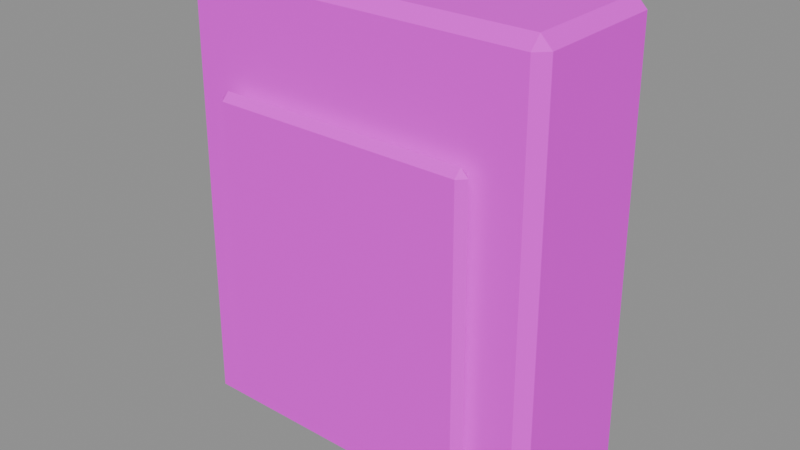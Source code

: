 # Source: utility_box.blend  (saved by Blender 4.5.87; exported with 4.5.12 LTS)
import bpy
from mathutils import Matrix  # noqa: F401  (used for matrix-valued properties, if any)

bpy.ops.wm.read_factory_settings(use_empty=True)
scene = bpy.context.scene
scene.name = 'ComponentPackage_utility_box'

# ---- collections
col_sea_scene_water_building_003_utility_box = bpy.data.collections.new('SEA-SCENE-WATER-BUILDING-003-UTILITY-BOX'); scene.collection.children.link(col_sea_scene_water_building_003_utility_box)

# ---- images (referenced by path relative to the original .blend; pixels are not part of the script)
import os
ASSET_DIR = os.environ.get("B2B_ASSET_DIR", "")  # directory of the original .blend (textures are referenced by path, not embedded)
HERE = os.path.dirname(os.path.abspath(__file__))  # packed textures are extracted next to this script under _unpacked/

def load_image(name, relpath, width, height, colorspace="sRGB"):
    """Load a texture the original file referenced (path relative to the .blend, or extracted next to this script)."""
    p = next((c for c in (os.path.join(HERE, relpath), os.path.join(ASSET_DIR, relpath)) if relpath and os.path.exists(c)), "")
    if p:
        img = bpy.data.images.load(p, check_existing=True)
        img.name = name
    else:  # same state as the original file: an image datablock whose file is absent (Cycles renders it pink)
        img = bpy.data.images.new(name, width, height)
        img.source = "FILE"
        img.filepath = "//" + (relpath or name)
    img.colorspace_settings.name = colorspace
    return img
img_sea_cabin_timber_8x8_512_png = load_image('sea_cabin_timber_8x8_512.png', 'sea_cabin_timber_8x8_512.png', 1024, 1024, 'sRGB')

# ---- materials (node trees are filled in below, after node groups)
mat_wb003v2_sea_matte = bpy.data.materials.new('WB003V2_SEA_Matte')

# ---- material node trees
mat_wb003v2_sea_matte.use_nodes = True; mat_wb003v2_sea_matte.node_tree.nodes.clear()
_N = mat_wb003v2_sea_matte.node_tree.nodes; _L = mat_wb003v2_sea_matte.node_tree.links
n0 = _N.new('ShaderNodeBsdfPrincipled'); n0.name = '原理化 BSDF'; n0.location = (-200, 100)
n0.inputs[2].default_value = 0.78
n1 = _N.new('ShaderNodeOutputMaterial'); n1.name = '材质输出'; n1.location = (200, 100)
n2 = _N.new('ShaderNodeUVMap'); n2.name = 'UV 贴图'; n2.location = (0, 0)
n2.uv_map = 'PaletteUV'
n3 = _N.new('ShaderNodeTexImage'); n3.name = '图像纹理'; n3.location = (0, 0)
n3.image = img_sea_cabin_timber_8x8_512_png
n3.interpolation = 'Closest'
n3.extension = 'EXTEND'
_L.new(n0.outputs[0], n1.inputs[0])
_L.new(n2.outputs[0], n3.inputs[0])
_L.new(n3.outputs[0], n0.inputs[0])
n1.is_active_output = True

# ---- meshes
me_wb003v2_cabinet_004 = bpy.data.meshes.new('WB003V2_Cabinet.004')
me_wb003v2_cabinet_004.from_pydata([(-0.4996, -0.1548, 0.03), (-0.47, -0.1549, 0.0), (-0.4696, -0.1848, 0.03), (0.4996, -0.1548, 0.03), (0.4696, -0.1848, 0.03), (0.47, -0.1549, 0.0), (0.4696, 0.2349, 0.03), (0.4996, 0.2049, 0.03), (0.47, 0.2051, 0.0), (-0.4996, 0.2049, 0.03), (-0.4696, 0.2349, 0.03), (-0.47, 0.2051, 0.0), (-0.4854, -0.1497, 1.17), (-0.4563, -0.1788, 1.17), (-0.4559, -0.1495, 1.2), (0.4854, -0.1497, 1.17), (0.4559, -0.1495, 1.2), (0.4563, -0.1788, 1.17), (0.4563, 0.2289, 1.17), (0.4559, 0.1997, 1.2), (0.4854, 0.1998, 1.17), (-0.4854, 0.1998, 1.17), (-0.4559, 0.1997, 1.2), (-0.4563, 0.2289, 1.17)], [], [(0, 1, 2), (3, 4, 5), (6, 7, 8), (9, 10, 11), (12, 13, 14), (15, 16, 17), (18, 19, 20), (21, 22, 23), (0, 9, 11, 1), (8, 11, 10, 6), (5, 8, 7, 3), (1, 5, 4, 2), (2, 13, 12, 0), (3, 15, 17, 4), (13, 17, 16, 14), (6, 18, 20, 7), (15, 20, 19, 16), (9, 21, 23, 10), (18, 23, 22, 19), (14, 22, 21, 12), (9, 0, 12, 21), (11, 8, 5, 1), (2, 4, 17, 13), (3, 7, 20, 15), (6, 10, 23, 18), (14, 16, 19, 22)])
_uv = me_wb003v2_cabinet_004.uv_layers.new(name='PaletteUV')
_uv.uv.foreach_set('vector', [0.4655, 0.8125, 0.4235, 0.8367, 0.4235, 0.7883, 0.4655, 0.8125, 0.4235, 0.8367, 0.4235, 0.7883, 0.4655, 0.8125, 0.4235, 0.8367, 0.4235, 0.7883, 0.4655, 0.8125, 0.4235, 0.8367, 0.4235, 0.7883, 0.4655, 0.8125, 0.4235, 0.8367, 0.4235, 0.7883, 0.4655, 0.8125, 0.4235, 0.8367, 0.4235, 0.7883, 0.4655, 0.8125, 0.4235, 0.8367, 0.4235, 0.7883, 0.4655, 0.8125, 0.4235, 0.8367, 0.4235, 0.7883, 0.4655, 0.8125, 0.4375, 0.8405, 0.4095, 0.8125, 0.4375, 0.7845, 0.4655, 0.8125, 0.4375, 0.8405, 0.4095, 0.8125, 0.4375, 0.7845, 0.4655, 0.8125, 0.4375, 0.8405, 0.4095, 0.8125, 0.4375, 0.7845, 0.4655, 0.8125, 0.4375, 0.8405, 0.4095, 0.8125, 0.4375, 0.7845, 0.4655, 0.8125, 0.4375, 0.8405, 0.4095, 0.8125, 0.4375, 0.7845, 0.4655, 0.8125, 0.4375, 0.8405, 0.4095, 0.8125, 0.4375, 0.7845, 0.4655, 0.8125, 0.4375, 0.8405, 0.4095, 0.8125, 0.4375, 0.7845, 0.4655, 0.8125, 0.4375, 0.8405, 0.4095, 0.8125, 0.4375, 0.7845, 0.4655, 0.8125, 0.4375, 0.8405, 0.4095, 0.8125, 0.4375, 0.7845, 0.4655, 0.8125, 0.4375, 0.8405, 0.4095, 0.8125, 0.4375, 0.7845, 0.4655, 0.8125, 0.4375, 0.8405, 0.4095, 0.8125, 0.4375, 0.7845, 0.4655, 0.8125, 0.4375, 0.8405, 0.4095, 0.8125, 0.4375, 0.7845, 0.4655, 0.8125, 0.4375, 0.8405, 0.4095, 0.8125, 0.4375, 0.7845, 0.4655, 0.8125, 0.4375, 0.8405, 0.4095, 0.8125, 0.4375, 0.7845, 0.4655, 0.8125, 0.4375, 0.8405, 0.4095, 0.8125, 0.4375, 0.7845, 0.4655, 0.8125, 0.4375, 0.8405, 0.4095, 0.8125, 0.4375, 0.7845, 0.4655, 0.8125, 0.4375, 0.8405, 0.4095, 0.8125, 0.4375, 0.7845, 0.4655, 0.8125, 0.4375, 0.8405, 0.4095, 0.8125, 0.4375, 0.7845])
me_wb003v2_cabinet_004.materials.append(mat_wb003v2_sea_matte)
me_wb003v2_cabinet_004.update()
me_wb003v2_cabinetdoor_004 = bpy.data.meshes.new('WB003V2_CabinetDoor.004')
me_wb003v2_cabinetdoor_004.from_pydata([(-0.3598, -0.2149, 0.12), (-0.34, -0.2149, 0.1), (-0.3398, -0.2349, 0.12), (0.3598, -0.2149, 0.12), (0.3398, -0.2349, 0.12), (0.34, -0.2149, 0.1), (0.3398, -0.1949, 0.12), (0.3598, -0.2149, 0.12), (0.34, -0.2149, 0.1), (-0.3598, -0.2149, 0.12), (-0.3398, -0.1949, 0.12), (-0.34, -0.2149, 0.1), (-0.353, -0.2149, 0.9), (-0.3334, -0.2345, 0.9), (-0.3332, -0.2149, 0.92), (0.353, -0.2149, 0.9), (0.3332, -0.2149, 0.92), (0.3334, -0.2345, 0.9), (0.3334, -0.1953, 0.9), (0.3332, -0.2149, 0.92), (0.353, -0.2149, 0.9), (-0.353, -0.2149, 0.9), (-0.3332, -0.2149, 0.92), (-0.3334, -0.1953, 0.9)], [], [(0, 1, 2), (3, 4, 5), (6, 7, 8), (9, 10, 11), (12, 13, 14), (15, 16, 17), (18, 19, 20), (21, 22, 23), (0, 9, 11, 1), (8, 11, 10, 6), (5, 8, 7, 3), (1, 5, 4, 2), (2, 13, 12, 0), (3, 15, 17, 4), (13, 17, 16, 14), (6, 18, 20, 7), (15, 20, 19, 16), (9, 21, 23, 10), (18, 23, 22, 19), (14, 22, 21, 12), (9, 0, 12, 21), (11, 8, 5, 1), (2, 4, 17, 13), (3, 7, 20, 15), (6, 10, 23, 18), (14, 16, 19, 22)])
_uv = me_wb003v2_cabinetdoor_004.uv_layers.new(name='PaletteUV')
_uv.uv.foreach_set('vector', [0.7155, 0.9375, 0.6735, 0.9617, 0.6735, 0.9133, 0.7155, 0.9375, 0.6735, 0.9617, 0.6735, 0.9133, 0.7155, 0.9375, 0.6735, 0.9617, 0.6735, 0.9133, 0.7155, 0.9375, 0.6735, 0.9617, 0.6735, 0.9133, 0.7155, 0.9375, 0.6735, 0.9617, 0.6735, 0.9133, 0.7155, 0.9375, 0.6735, 0.9617, 0.6735, 0.9133, 0.7155, 0.9375, 0.6735, 0.9617, 0.6735, 0.9133, 0.7155, 0.9375, 0.6735, 0.9617, 0.6735, 0.9133, 0.7155, 0.9375, 0.6875, 0.9655, 0.6595, 0.9375, 0.6875, 0.9095, 0.7155, 0.9375, 0.6875, 0.9655, 0.6595, 0.9375, 0.6875, 0.9095, 0.7155, 0.9375, 0.6875, 0.9655, 0.6595, 0.9375, 0.6875, 0.9095, 0.7155, 0.9375, 0.6875, 0.9655, 0.6595, 0.9375, 0.6875, 0.9095, 0.7155, 0.9375, 0.6875, 0.9655, 0.6595, 0.9375, 0.6875, 0.9095, 0.7155, 0.9375, 0.6875, 0.9655, 0.6595, 0.9375, 0.6875, 0.9095, 0.7155, 0.9375, 0.6875, 0.9655, 0.6595, 0.9375, 0.6875, 0.9095, 0.7155, 0.9375, 0.6875, 0.9655, 0.6595, 0.9375, 0.6875, 0.9095, 0.7155, 0.9375, 0.6875, 0.9655, 0.6595, 0.9375, 0.6875, 0.9095, 0.7155, 0.9375, 0.6875, 0.9655, 0.6595, 0.9375, 0.6875, 0.9095, 0.7155, 0.9375, 0.6875, 0.9655, 0.6595, 0.9375, 0.6875, 0.9095, 0.7155, 0.9375, 0.6875, 0.9655, 0.6595, 0.9375, 0.6875, 0.9095, 0.7155, 0.9375, 0.6875, 0.9655, 0.6595, 0.9375, 0.6875, 0.9095, 0.7155, 0.9375, 0.6875, 0.9655, 0.6595, 0.9375, 0.6875, 0.9095, 0.7155, 0.9375, 0.6875, 0.9655, 0.6595, 0.9375, 0.6875, 0.9095, 0.7155, 0.9375, 0.6875, 0.9655, 0.6595, 0.9375, 0.6875, 0.9095, 0.7155, 0.9375, 0.6875, 0.9655, 0.6595, 0.9375, 0.6875, 0.9095, 0.7155, 0.9375, 0.6875, 0.9655, 0.6595, 0.9375, 0.6875, 0.9095])
me_wb003v2_cabinetdoor_004.materials.append(mat_wb003v2_sea_matte)
me_wb003v2_cabinetdoor_004.update()

# ---- objects
ob_wb003v2_cabinet = bpy.data.objects.new('WB003V2_Cabinet', me_wb003v2_cabinet_004)
ob_wb003v2_cabinetdoor = bpy.data.objects.new('WB003V2_CabinetDoor', me_wb003v2_cabinetdoor_004)

# ---- transforms, parenting, visibility, modifiers, constraints
ob_wb003v2_cabinet.location = (0.0, 0.0, 0.0)
ob_wb003v2_cabinetdoor.location = (0.0, 0.0, 0.0)

# ---- collection membership
col_sea_scene_water_building_003_utility_box.objects.link(ob_wb003v2_cabinet)
col_sea_scene_water_building_003_utility_box.objects.link(ob_wb003v2_cabinetdoor)

# ---- scene / render settings (as saved in the file)
scene.frame_start = 1; scene.frame_end = 250; scene.frame_set(1)
scene.render.engine = 'BLENDER_EEVEE_NEXT'
scene.render.image_settings.exr_codec = 'NONE'
scene.render.simplify_subdivision_render = 0
scene.render.simplify_child_particles_render = 0.0
scene.eevee.use_volume_custom_range = False
scene.eevee.use_fast_gi = False
scene.eevee.use_shadows = False
scene.view_settings.white_balance_temperature = 0.0
scene.view_settings.white_balance_tint = 0.0
scene.view_settings.white_balance_whitepoint = (2.97, 0.5193, -0.0414)
bpy.context.view_layer.update()

# ---- added for rendering (the .blend has no active camera and no usable light): camera, sun + grey world if the file has none
cam_auto = bpy.data.cameras.new('AutoCamera')
cam_auto.lens = 50.0
cam_auto.sensor_width = 36.0
cam_auto.clip_end = 1000.0
ob_auto_camera = bpy.data.objects.new('AutoCamera', cam_auto)
scene.collection.objects.link(ob_auto_camera)
ob_auto_camera.location = (1.50878, -1.81054, 1.80702)
ob_auto_camera.rotation_euler = (1.09748, -7.21219e-08, 0.694738)
scene.camera = ob_auto_camera
light_auto_sun = bpy.data.lights.new('AutoSun', 'SUN')
light_auto_sun.energy = 3.0
light_auto_sun.angle = 0.0523599
ob_auto_sun = bpy.data.objects.new('AutoSun', light_auto_sun)
scene.collection.objects.link(ob_auto_sun)
ob_auto_sun.rotation_euler = (0.872665, 0.174533, 0.523599)
if scene.world is None:
    world_auto = bpy.data.worlds.new('AutoWorld')
    world_auto.color = (0.3, 0.3, 0.3)
    scene.world = world_auto
bpy.context.view_layer.update()
